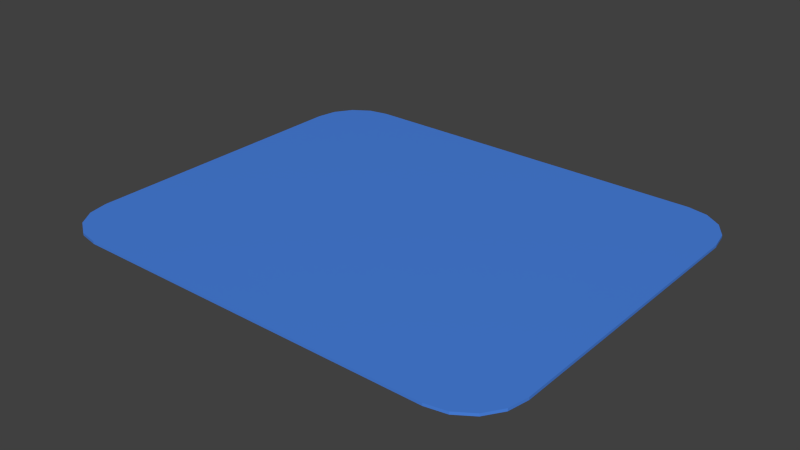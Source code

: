 # Source: mousepad.blend  (saved by Blender 2.80.75; exported with 4.5.12 LTS)
import bpy
from mathutils import Matrix  # noqa: F401  (used for matrix-valued properties, if any)

bpy.ops.wm.read_factory_settings(use_empty=True)
scene = bpy.context.scene
scene.name = 'Scene'

# ---- collections
col_collection_1 = bpy.data.collections.new('Collection 1'); scene.collection.children.link(col_collection_1)

# ---- materials (node trees are filled in below, after node groups)
mat_pad = bpy.data.materials.new('Pad')
mat_pad.alpha_threshold = 0.0
mat_pad.use_transparent_shadow = False
mat_pad.diffuse_color = (0.04955, 0.6273, 0.8, 1.0)
mat_pad.roughness = 0.5

# ---- material node trees
mat_pad.use_nodes = True; mat_pad.node_tree.nodes.clear()
_N = mat_pad.node_tree.nodes; _L = mat_pad.node_tree.links
n0 = _N.new('ShaderNodeOutputMaterial'); n0.name = 'Material Output'; n0.location = (300, 300)
n1 = _N.new('ShaderNodeBsdfPrincipled'); n1.name = 'Principled BSDF'; n1.location = (10, 300)
n1.distribution = 'GGX'
n1.subsurface_method = 'BURLEY'
n1.inputs[0].default_value = (0.06612, 0.2353, 0.8, 1.0)
n1.inputs[3].default_value = 1.45
n1.inputs[27].default_value = (0.0, 0.0, 0.0, 1.0)
n1.inputs[28].default_value = 1.0
_L.new(n1.outputs[0], n0.inputs[0])
n0.is_active_output = True

# ---- world
world_world = bpy.data.worlds.new('World'); scene.world = world_world
world_world.color = (0.05088, 0.05088, 0.05088)
world_world.use_sun_shadow = False
world_world.sun_shadow_jitter_overblur = 0.0
world_world.cycles.sampling_method = 'MANUAL'
world_world.cycles.sample_map_resolution = 256

# ---- meshes
me_x = bpy.data.meshes.new('立方体')
me_x.from_pydata([(0.09, -0.055, 0.0), (0.07, -0.075, 0.0), (0.08848, -0.06265, 0.0), (0.08414, -0.06914, 0.0), (0.07765, -0.07348, 0.0), (0.07, -0.075, 0.001), (0.09, -0.055, 0.001), (0.07765, -0.07348, 0.001), (0.08414, -0.06914, 0.001), (0.08848, -0.06265, 0.001), (0.07, 0.075, 0.0), (0.09, 0.055, 0.0), (0.07765, 0.07348, 0.0), (0.08414, 0.06914, 0.0), (0.08848, 0.06265, 0.0), (0.09, 0.055, 0.001), (0.07, 0.075, 0.001), (0.08848, 0.06265, 0.001), (0.08414, 0.06914, 0.001), (0.07765, 0.07348, 0.001), (-0.09, 0.055, 0.0), (-0.07, 0.075, 0.0), (-0.08848, 0.06265, 0.0), (-0.08414, 0.06914, 0.0), (-0.07765, 0.07348, 0.0), (-0.07, 0.075, 0.001), (-0.09, 0.055, 0.001), (-0.07765, 0.07348, 0.001), (-0.08414, 0.06914, 0.001), (-0.08848, 0.06265, 0.001), (-0.07, -0.075, 0.0), (-0.09, -0.055, 0.0), (-0.07765, -0.07348, 0.0), (-0.08414, -0.06914, 0.0), (-0.08848, -0.06265, 0.0), (-0.09, -0.055, 0.001), (-0.07, -0.075, 0.001), (-0.08848, -0.06265, 0.001), (-0.08414, -0.06914, 0.001), (-0.07765, -0.07348, 0.001)], [], [(5, 7, 8, 9, 6, 15, 17, 18, 19, 16, 25, 27, 28, 29, 26, 35, 37, 38, 39, 36), (5, 36, 30, 1), (5, 1, 4, 7), (7, 4, 3, 8), (8, 3, 2, 9), (9, 2, 0, 6), (30, 32, 33, 34, 31, 20, 22, 23, 24, 21, 10, 12, 13, 14, 11, 0, 2, 3, 4, 1), (15, 11, 14, 17), (17, 14, 13, 18), (18, 13, 12, 19), (19, 12, 10, 16), (15, 6, 0, 11), (25, 21, 24, 27), (27, 24, 23, 28), (28, 23, 22, 29), (29, 22, 20, 26), (25, 16, 10, 21), (30, 36, 39, 32), (32, 39, 38, 33), (33, 38, 37, 34), (34, 37, 35, 31), (35, 26, 20, 31)])
me_x.materials.append(mat_pad)
me_x.use_remesh_preserve_volume = False
me_x.use_remesh_preserve_attributes = False
me_x.use_mirror_vertex_groups = False
me_x.update()

# ---- objects
ob_pad = bpy.data.objects.new('Pad', me_x)

# ---- transforms, parenting, visibility, modifiers, constraints
ob_pad.location = (0.0, 0.0, 0.0)
ob_pad.lineart.crease_threshold = 0.0

# ---- collection membership
col_collection_1.objects.link(ob_pad)

# ---- scene / render settings (as saved in the file)
scene.frame_start = 1; scene.frame_end = 250; scene.frame_set(1)
scene.render.engine = 'BLENDER_EEVEE_NEXT'
scene.render.resolution_percentage = 50
scene.render.dither_intensity = 0.0
scene.cycles.use_denoising = False
scene.cycles.samples = 1024
scene.cycles.sampling_pattern = 'TABULATED_SOBOL'
scene.cycles.light_sampling_threshold = 0.0
scene.cycles.use_adaptive_sampling = False
scene.cycles.use_light_tree = False
scene.cycles.blur_glossy = 0.0
scene.cycles.pixel_filter_type = 'GAUSSIAN'
scene.cycles.sample_clamp_indirect = 0.0
scene.view_settings.view_transform = 'Standard'
bpy.context.view_layer.update()

# ---- added for rendering (the .blend has no active camera and no usable light): camera, sun
cam_auto = bpy.data.cameras.new('AutoCamera')
cam_auto.lens = 50.0
cam_auto.sensor_width = 36.0
cam_auto.clip_end = 1000.0
ob_auto_camera = bpy.data.objects.new('AutoCamera', cam_auto)
scene.collection.objects.link(ob_auto_camera)
ob_auto_camera.location = (0.216789, -0.260147, 0.173931)
ob_auto_camera.rotation_euler = (1.09748, -7.21219e-08, 0.694738)
scene.camera = ob_auto_camera
light_auto_sun = bpy.data.lights.new('AutoSun', 'SUN')
light_auto_sun.energy = 3.0
light_auto_sun.angle = 0.0523599
ob_auto_sun = bpy.data.objects.new('AutoSun', light_auto_sun)
scene.collection.objects.link(ob_auto_sun)
ob_auto_sun.rotation_euler = (0.872665, 0.174533, 0.523599)
bpy.context.view_layer.update()
